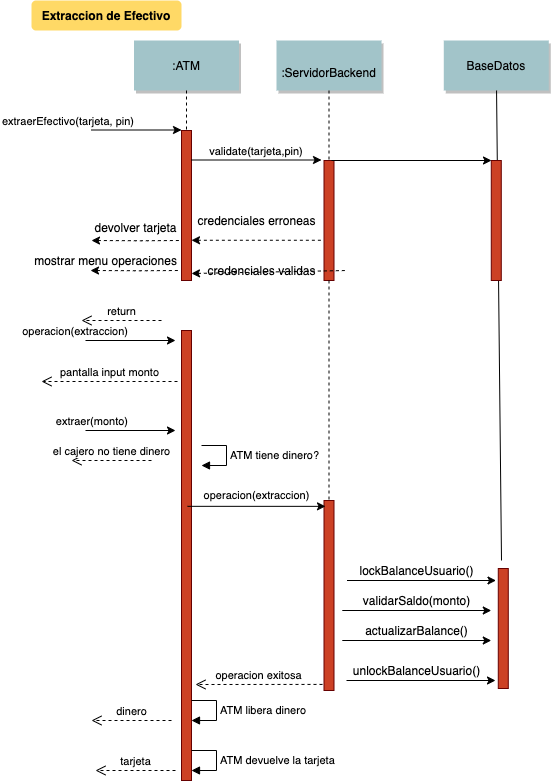

The diagram above was exported from draw.io. Its source (the exported page's mxGraphModel, read from the mxfile embedded in the PNG):
<mxGraphModel dx="1172" dy="600" grid="1" gridSize="10" guides="1" tooltips="1" connect="1" arrows="1" fold="1" page="0" pageScale="1.5" pageWidth="826" pageHeight="1169" background="#ffffff" math="0" shadow="0">
  <root>
    <mxCell id="0" />
    <mxCell id="1" parent="0" />
    <mxCell id="2" value="" style="fillColor=#CC4125;strokeColor=#660000" parent="1" vertex="1">
      <mxGeometry x="200" y="150" width="10" height="150" as="geometry" />
    </mxCell>
    <mxCell id="3" value="extraerEfectivo(tarjeta, pin)" style="edgeStyle=none;verticalLabelPosition=top;verticalAlign=bottom;labelPosition=left;align=right" parent="1" edge="1">
      <mxGeometry x="110" y="49.5" width="100" height="100" as="geometry">
        <mxPoint x="110" y="149.5" as="sourcePoint" />
        <mxPoint x="200" y="149.5" as="targetPoint" />
      </mxGeometry>
    </mxCell>
    <mxCell id="4" value=":ATM" style="shadow=1;fillColor=#A2C4C9;strokeColor=none" parent="1" vertex="1">
      <mxGeometry x="152.5" y="60" width="105" height="50" as="geometry" />
    </mxCell>
    <mxCell id="6" value="" style="fillColor=#CC4125;strokeColor=#660000" parent="1" vertex="1">
      <mxGeometry x="342.5" y="180" width="10" height="120" as="geometry" />
    </mxCell>
    <mxCell id="7" value="&#10;:ServidorBackend" style="shadow=1;fillColor=#A2C4C9;strokeColor=none" parent="1" vertex="1">
      <mxGeometry x="295" y="60" width="105" height="50" as="geometry" />
    </mxCell>
    <mxCell id="8" value="" style="edgeStyle=none;endArrow=none;dashed=1" parent="1" source="7" target="6" edge="1">
      <mxGeometry x="272.3350694444445" y="165" width="100" height="100" as="geometry">
        <mxPoint x="347.2588734567901" y="110" as="sourcePoint" />
        <mxPoint x="347.5761959876544" y="165" as="targetPoint" />
      </mxGeometry>
    </mxCell>
    <mxCell id="9" value="validate(tarjeta,pin)" style="edgeStyle=none;verticalLabelPosition=top;verticalAlign=bottom" parent="1" edge="1">
      <mxGeometry x="220" y="92" width="100" height="100" as="geometry">
        <mxPoint x="210" y="179.5" as="sourcePoint" />
        <mxPoint x="340" y="179.5" as="targetPoint" />
      </mxGeometry>
    </mxCell>
    <mxCell id="11" value="" style="edgeStyle=none;verticalLabelPosition=top;verticalAlign=bottom;endArrow=none;startArrow=classic;dashed=1" parent="1" edge="1">
      <mxGeometry x="220" y="172.25887345679013" width="100" height="100" as="geometry">
        <mxPoint x="210" y="259.7588734567901" as="sourcePoint" />
        <mxPoint x="340" y="259.7588734567901" as="targetPoint" />
      </mxGeometry>
    </mxCell>
    <mxCell id="12" value="" style="edgeStyle=none;verticalLabelPosition=top;verticalAlign=bottom;labelPosition=left;align=right;endArrow=none;startArrow=classic;dashed=1" parent="1" edge="1">
      <mxGeometry x="110" y="159.99887345679014" width="100" height="100" as="geometry">
        <mxPoint x="110" y="259.99887345679014" as="sourcePoint" />
        <mxPoint x="200" y="259.99887345679014" as="targetPoint" />
        <Array as="points">
          <mxPoint x="160" y="260.24" />
        </Array>
      </mxGeometry>
    </mxCell>
    <mxCell id="15" value="BaseDatos" style="shadow=1;fillColor=#A2C4C9;strokeColor=none" parent="1" vertex="1">
      <mxGeometry x="462.2839506172839" y="59.99999999999997" width="105" height="50" as="geometry" />
    </mxCell>
    <mxCell id="16" value="" style="edgeStyle=none;endArrow=none" parent="1" source="15" edge="1">
      <mxGeometry x="437.042824074074" y="270" width="100" height="100" as="geometry">
        <mxPoint x="514.542824074074" y="219.99999999999997" as="sourcePoint" />
        <mxPoint x="520" y="580" as="targetPoint" />
      </mxGeometry>
    </mxCell>
    <mxCell id="17" value="" style="fillColor=#CC4125;strokeColor=#660000" parent="1" vertex="1">
      <mxGeometry x="509.78" y="180" width="10" height="120" as="geometry" />
    </mxCell>
    <mxCell id="33" value="" style="edgeStyle=elbowEdgeStyle;elbow=horizontal;endArrow=none;dashed=1" parent="1" source="4" target="2" edge="1">
      <mxGeometry x="230.00000000000003" y="310" width="100" height="100" as="geometry">
        <mxPoint x="230.00000000000003" y="410" as="sourcePoint" />
        <mxPoint x="330" y="310" as="targetPoint" />
      </mxGeometry>
    </mxCell>
    <mxCell id="42" value="" style="fillColor=#CC4125;strokeColor=#660000" parent="1" vertex="1">
      <mxGeometry x="200" y="350" width="10" height="450" as="geometry" />
    </mxCell>
    <mxCell id="48" value="" style="fillColor=#CC4125;strokeColor=#660000" parent="1" vertex="1">
      <mxGeometry x="342.5" y="520" width="10" height="190" as="geometry" />
    </mxCell>
    <mxCell id="52" value="" style="edgeStyle=none;endArrow=none;dashed=1" parent="1" source="6" target="48" edge="1">
      <mxGeometry x="376.5711805555559" y="339.6971450617284" width="100" height="100" as="geometry">
        <mxPoint x="451.7361111111112" y="284.6971450617284" as="sourcePoint" />
        <mxPoint x="451.7361111111112" y="464.0914351851852" as="targetPoint" />
      </mxGeometry>
    </mxCell>
    <mxCell id="71" value="Extraccion de Efectivo" style="rounded=1;fontStyle=1;fillColor=#FFD966;strokeColor=none" parent="1" vertex="1">
      <mxGeometry x="50" y="20" width="150" height="30" as="geometry" />
    </mxCell>
    <mxCell id="Nu3jV6_ziMktBqt2_Ok4-90" value="" style="endArrow=classic;html=1;" edge="1" parent="1">
      <mxGeometry width="50" height="50" relative="1" as="geometry">
        <mxPoint x="350" y="180" as="sourcePoint" />
        <mxPoint x="510" y="180" as="targetPoint" />
      </mxGeometry>
    </mxCell>
    <mxCell id="Nu3jV6_ziMktBqt2_Ok4-92" value="credenciales erroneas" style="text;html=1;align=center;verticalAlign=middle;resizable=0;points=[];autosize=1;" vertex="1" parent="1">
      <mxGeometry x="210" y="230" width="130" height="20" as="geometry" />
    </mxCell>
    <mxCell id="Nu3jV6_ziMktBqt2_Ok4-93" value="devolver tarjeta" style="text;html=1;align=center;verticalAlign=middle;resizable=0;points=[];autosize=1;" vertex="1" parent="1">
      <mxGeometry x="104" y="237" width="100" height="20" as="geometry" />
    </mxCell>
    <mxCell id="Nu3jV6_ziMktBqt2_Ok4-97" value="" style="edgeStyle=none;verticalLabelPosition=top;verticalAlign=bottom;endArrow=none;startArrow=classic;dashed=1;exitX=1.35;exitY=0.692;exitDx=0;exitDy=0;exitPerimeter=0;entryX=-0.178;entryY=0.917;entryDx=0;entryDy=0;entryPerimeter=0;" edge="1" parent="1">
      <mxGeometry x="234" y="202.45887345679014" width="100" height="100" as="geometry">
        <mxPoint x="210" y="292.99999999999994" as="sourcePoint" />
        <mxPoint x="365.5" y="289.99999999999994" as="targetPoint" />
      </mxGeometry>
    </mxCell>
    <mxCell id="Nu3jV6_ziMktBqt2_Ok4-99" value="credenciales validas" style="text;html=1;align=center;verticalAlign=middle;resizable=0;points=[];autosize=1;" vertex="1" parent="1">
      <mxGeometry x="220" y="280" width="120" height="20" as="geometry" />
    </mxCell>
    <mxCell id="Nu3jV6_ziMktBqt2_Ok4-100" value="" style="edgeStyle=none;verticalLabelPosition=top;verticalAlign=bottom;labelPosition=left;align=right;endArrow=none;startArrow=classic;dashed=1" edge="1" parent="1">
      <mxGeometry x="109" y="189.99887345679014" width="100" height="100" as="geometry">
        <mxPoint x="109" y="289.9988734567901" as="sourcePoint" />
        <mxPoint x="199" y="289.9988734567901" as="targetPoint" />
        <Array as="points">
          <mxPoint x="159" y="290.24" />
        </Array>
      </mxGeometry>
    </mxCell>
    <mxCell id="Nu3jV6_ziMktBqt2_Ok4-101" value="mostrar menu operaciones" style="text;html=1;align=center;verticalAlign=middle;resizable=0;points=[];autosize=1;" vertex="1" parent="1">
      <mxGeometry x="44" y="270" width="160" height="20" as="geometry" />
    </mxCell>
    <mxCell id="Nu3jV6_ziMktBqt2_Ok4-104" value="operacion(extraccion)" style="edgeStyle=none;verticalLabelPosition=top;verticalAlign=bottom;labelPosition=left;align=right" edge="1" parent="1">
      <mxGeometry x="104" y="260" width="100" height="100" as="geometry">
        <mxPoint x="104" y="360" as="sourcePoint" />
        <mxPoint x="194" y="360" as="targetPoint" />
      </mxGeometry>
    </mxCell>
    <mxCell id="Nu3jV6_ziMktBqt2_Ok4-105" value="pantalla input monto" style="html=1;verticalAlign=bottom;endArrow=open;dashed=1;endSize=8;" edge="1" parent="1">
      <mxGeometry relative="1" as="geometry">
        <mxPoint x="196" y="401" as="sourcePoint" />
        <mxPoint x="60" y="401" as="targetPoint" />
      </mxGeometry>
    </mxCell>
    <mxCell id="Nu3jV6_ziMktBqt2_Ok4-106" value="extraer(monto)" style="edgeStyle=none;verticalLabelPosition=top;verticalAlign=bottom;labelPosition=left;align=right" edge="1" parent="1">
      <mxGeometry x="104" y="350" width="100" height="100" as="geometry">
        <mxPoint x="104" y="450" as="sourcePoint" />
        <mxPoint x="194" y="450" as="targetPoint" />
      </mxGeometry>
    </mxCell>
    <mxCell id="Nu3jV6_ziMktBqt2_Ok4-107" value="" style="edgeStyle=none;verticalLabelPosition=top;verticalAlign=bottom;labelPosition=left;align=right;exitX=1.2;exitY=0.409;exitDx=0;exitDy=0;exitPerimeter=0;" edge="1" parent="1">
      <mxGeometry width="100" height="100" as="geometry">
        <mxPoint x="206" y="525.83" as="sourcePoint" />
        <mxPoint x="344" y="525.85" as="targetPoint" />
        <mxPoint x="25" y="-16" as="offset" />
      </mxGeometry>
    </mxCell>
    <mxCell id="Nu3jV6_ziMktBqt2_Ok4-108" value="" style="edgeStyle=none;verticalLabelPosition=top;verticalAlign=bottom;labelPosition=left;align=right;exitX=1.2;exitY=0.409;exitDx=0;exitDy=0;exitPerimeter=0;" edge="1" parent="1">
      <mxGeometry x="153.5" y="150.02" width="100" height="100" as="geometry">
        <mxPoint x="365.5" y="600" as="sourcePoint" />
        <mxPoint x="514.5" y="600" as="targetPoint" />
        <mxPoint x="9" y="-10" as="offset" />
      </mxGeometry>
    </mxCell>
    <mxCell id="Nu3jV6_ziMktBqt2_Ok4-109" value="lockBalanceUsuario()" style="text;html=1;align=center;verticalAlign=middle;resizable=0;points=[];autosize=1;" vertex="1" parent="1">
      <mxGeometry x="370" y="580" width="130" height="20" as="geometry" />
    </mxCell>
    <mxCell id="Nu3jV6_ziMktBqt2_Ok4-110" value="" style="edgeStyle=none;verticalLabelPosition=top;verticalAlign=bottom;labelPosition=left;align=right;exitX=1.2;exitY=0.409;exitDx=0;exitDy=0;exitPerimeter=0;" edge="1" parent="1">
      <mxGeometry x="148.78" y="180.02" width="100" height="100" as="geometry">
        <mxPoint x="360.78" y="630" as="sourcePoint" />
        <mxPoint x="509.78" y="630" as="targetPoint" />
        <mxPoint x="9" y="-10" as="offset" />
      </mxGeometry>
    </mxCell>
    <mxCell id="Nu3jV6_ziMktBqt2_Ok4-111" value="validarSaldo(monto)" style="text;html=1;align=center;verticalAlign=middle;resizable=0;points=[];autosize=1;" vertex="1" parent="1">
      <mxGeometry x="375" y="610" width="120" height="20" as="geometry" />
    </mxCell>
    <mxCell id="Nu3jV6_ziMktBqt2_Ok4-112" value="" style="edgeStyle=none;verticalLabelPosition=top;verticalAlign=bottom;labelPosition=left;align=right;exitX=1.2;exitY=0.409;exitDx=0;exitDy=0;exitPerimeter=0;" edge="1" parent="1">
      <mxGeometry x="148.78" y="210.01999999999998" width="100" height="100" as="geometry">
        <mxPoint x="360.78" y="660" as="sourcePoint" />
        <mxPoint x="509.78" y="660" as="targetPoint" />
        <mxPoint x="9" y="-10" as="offset" />
      </mxGeometry>
    </mxCell>
    <mxCell id="Nu3jV6_ziMktBqt2_Ok4-113" value="actualizarBalance()" style="text;html=1;align=center;verticalAlign=middle;resizable=0;points=[];autosize=1;" vertex="1" parent="1">
      <mxGeometry x="375" y="640" width="120" height="20" as="geometry" />
    </mxCell>
    <mxCell id="Nu3jV6_ziMktBqt2_Ok4-117" value="" style="edgeStyle=none;verticalLabelPosition=top;verticalAlign=bottom;labelPosition=left;align=right;exitX=1.2;exitY=0.409;exitDx=0;exitDy=0;exitPerimeter=0;" edge="1" parent="1">
      <mxGeometry x="153" y="250.01999999999998" width="100" height="100" as="geometry">
        <mxPoint x="365" y="700" as="sourcePoint" />
        <mxPoint x="514" y="700" as="targetPoint" />
        <mxPoint x="9" y="-10" as="offset" />
      </mxGeometry>
    </mxCell>
    <mxCell id="Nu3jV6_ziMktBqt2_Ok4-118" value="unlockBalanceUsuario()" style="text;html=1;align=center;verticalAlign=middle;resizable=0;points=[];autosize=1;" vertex="1" parent="1">
      <mxGeometry x="365" y="680" width="140" height="20" as="geometry" />
    </mxCell>
    <mxCell id="Nu3jV6_ziMktBqt2_Ok4-119" value="return" style="html=1;verticalAlign=bottom;endArrow=open;dashed=1;endSize=8;" edge="1" parent="1">
      <mxGeometry relative="1" as="geometry">
        <mxPoint x="180" y="340" as="sourcePoint" />
        <mxPoint x="100" y="340" as="targetPoint" />
      </mxGeometry>
    </mxCell>
    <mxCell id="Nu3jV6_ziMktBqt2_Ok4-120" value="operacion exitosa" style="html=1;verticalAlign=bottom;endArrow=open;dashed=1;endSize=8;exitX=-0.15;exitY=0.968;exitDx=0;exitDy=0;exitPerimeter=0;" edge="1" parent="1" source="48">
      <mxGeometry relative="1" as="geometry">
        <mxPoint x="340" y="560" as="sourcePoint" />
        <mxPoint x="214" y="704" as="targetPoint" />
      </mxGeometry>
    </mxCell>
    <mxCell id="Nu3jV6_ziMktBqt2_Ok4-122" value="" style="fillColor=#CC4125;strokeColor=#660000" vertex="1" parent="1">
      <mxGeometry x="516.78" y="588" width="10" height="120" as="geometry" />
    </mxCell>
    <mxCell id="Nu3jV6_ziMktBqt2_Ok4-124" value="ATM tiene dinero?" style="edgeStyle=orthogonalEdgeStyle;html=1;align=left;spacingLeft=2;endArrow=block;rounded=0;" edge="1" parent="1">
      <mxGeometry relative="1" as="geometry">
        <mxPoint x="220" y="465" as="sourcePoint" />
        <Array as="points">
          <mxPoint x="245" y="465" />
        </Array>
        <mxPoint x="220" y="485" as="targetPoint" />
      </mxGeometry>
    </mxCell>
    <mxCell id="Nu3jV6_ziMktBqt2_Ok4-125" value="&lt;span style=&quot;font-size: 11px ; text-align: right&quot;&gt;operacion(extraccion)&lt;/span&gt;" style="text;html=1;align=center;verticalAlign=middle;resizable=0;points=[];autosize=1;" vertex="1" parent="1">
      <mxGeometry x="215" y="504" width="120" height="20" as="geometry" />
    </mxCell>
    <mxCell id="Nu3jV6_ziMktBqt2_Ok4-126" value="el cajero no tiene dinero" style="html=1;verticalAlign=bottom;endArrow=open;dashed=1;endSize=8;" edge="1" parent="1">
      <mxGeometry relative="1" as="geometry">
        <mxPoint x="170" y="480" as="sourcePoint" />
        <mxPoint x="90" y="480" as="targetPoint" />
      </mxGeometry>
    </mxCell>
    <mxCell id="Nu3jV6_ziMktBqt2_Ok4-127" value="ATM libera dinero" style="edgeStyle=orthogonalEdgeStyle;html=1;align=left;spacingLeft=2;endArrow=block;rounded=0;" edge="1" parent="1">
      <mxGeometry relative="1" as="geometry">
        <mxPoint x="210" y="720" as="sourcePoint" />
        <Array as="points">
          <mxPoint x="235" y="720" />
        </Array>
        <mxPoint x="210" y="740" as="targetPoint" />
      </mxGeometry>
    </mxCell>
    <mxCell id="Nu3jV6_ziMktBqt2_Ok4-128" value="dinero" style="html=1;verticalAlign=bottom;endArrow=open;dashed=1;endSize=8;" edge="1" parent="1">
      <mxGeometry relative="1" as="geometry">
        <mxPoint x="190" y="740" as="sourcePoint" />
        <mxPoint x="110" y="740" as="targetPoint" />
      </mxGeometry>
    </mxCell>
    <mxCell id="Nu3jV6_ziMktBqt2_Ok4-129" value="ATM devuelve la tarjeta" style="edgeStyle=orthogonalEdgeStyle;html=1;align=left;spacingLeft=2;endArrow=block;rounded=0;" edge="1" parent="1">
      <mxGeometry relative="1" as="geometry">
        <mxPoint x="210" y="770" as="sourcePoint" />
        <Array as="points">
          <mxPoint x="235" y="770" />
        </Array>
        <mxPoint x="210" y="790" as="targetPoint" />
      </mxGeometry>
    </mxCell>
    <mxCell id="Nu3jV6_ziMktBqt2_Ok4-130" value="tarjeta" style="html=1;verticalAlign=bottom;endArrow=open;dashed=1;endSize=8;" edge="1" parent="1">
      <mxGeometry relative="1" as="geometry">
        <mxPoint x="194" y="790" as="sourcePoint" />
        <mxPoint x="114" y="790" as="targetPoint" />
      </mxGeometry>
    </mxCell>
  </root>
</mxGraphModel>